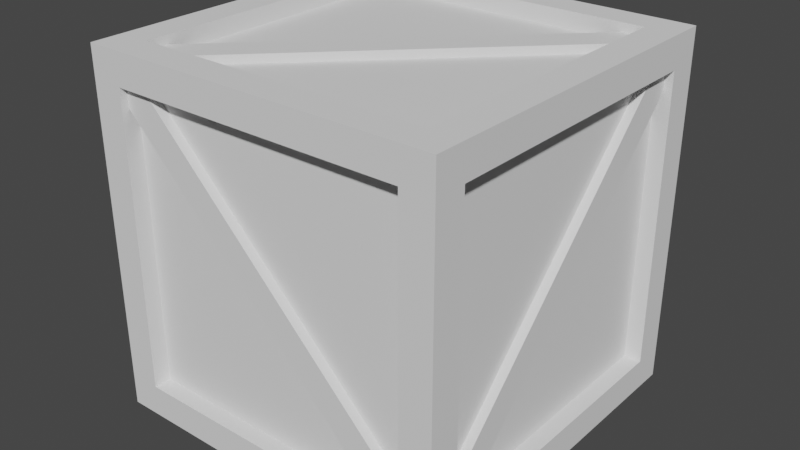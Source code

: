 # Source: lowPolyCrate.blend  (saved by Blender 2.80.43; exported with 4.5.12 LTS)
import bpy
from mathutils import Matrix  # noqa: F401  (used for matrix-valued properties, if any)

bpy.ops.wm.read_factory_settings(use_empty=True)
scene = bpy.context.scene
scene.name = 'Scene'

# ---- collections
col_collection = bpy.data.collections.new('Collection'); scene.collection.children.link(col_collection)

# ---- world
world_world = bpy.data.worlds.new('World'); scene.world = world_world
world_world.use_nodes = True; world_world.node_tree.nodes.clear()
_N = world_world.node_tree.nodes; _L = world_world.node_tree.links
n0 = _N.new('ShaderNodeOutputWorld'); n0.name = 'World Output'; n0.location = (300, 300)
n1 = _N.new('ShaderNodeBackground'); n1.name = 'Background'; n1.location = (10, 300)
n1.inputs[0].default_value = (0.05088, 0.05088, 0.05088, 1.0)
_L.new(n1.outputs[0], n0.inputs[0])
n0.is_active_output = True
world_world.color = (0.05088, 0.05088, 0.05088)
world_world.use_sun_shadow = False
world_world.sun_shadow_jitter_overblur = 0.0

# ---- meshes
me_cube = bpy.data.meshes.new('Cube')
me_cube.from_pydata([(1.0, 1.0, 1.0), (1.0, 1.0, -1.0), (1.0, -1.0, 1.0), (1.0, -1.0, -1.0), (-1.0, 1.0, 1.0), (-1.0, 1.0, -1.0), (-1.0, -1.0, 1.0), (-1.0, -1.0, -1.0), (0.8233, 0.8233, 1.0), (-0.8233, 0.8233, 1.0), (-0.8233, -0.8233, 1.0), (0.8233, -0.8233, 1.0), (0.8233, -1.0, 0.8233), (-0.8233, -1.0, -0.8233), (-1.0, -0.8233, -0.8233), (-1.0, -0.8233, 0.8233), (-1.0, 0.8233, 0.8233), (-1.0, 0.8233, -0.8233), (-0.8233, 0.8233, -1.0), (0.8233, 0.8233, -1.0), (0.8233, -0.8233, -1.0), (-0.8233, -0.8233, -1.0), (1.0, 0.8233, -0.8233), (1.0, 0.8233, 0.8233), (1.0, -0.8233, 0.8233), (1.0, -0.8233, -0.8233), (-0.8233, 1.0, 0.8233), (0.8233, 1.0, -0.8233), (0.8233, 0.8233, 0.9056), (-0.8233, 0.8233, 0.9056), (-0.8233, -0.8233, 0.9056), (0.8233, -0.8233, 0.9056), (0.8233, -0.9056, -0.8233), (0.8233, -0.9056, 0.8233), (-0.8233, -0.9056, 0.8233), (-0.8233, -0.9056, -0.8233), (-0.9056, -0.8233, -0.8233), (-0.9056, -0.8233, 0.8233), (-0.9056, 0.8233, 0.8233), (-0.9056, 0.8233, -0.8233), (-0.8233, 0.8233, -0.9056), (0.8233, 0.8233, -0.9056), (0.8233, -0.8233, -0.9056), (-0.8233, -0.8233, -0.9056), (0.9056, 0.8233, -0.8233), (0.9056, 0.8233, 0.8233), (0.9056, -0.8233, 0.8233), (0.9056, -0.8233, -0.8233), (-0.8233, 0.9056, -0.8233), (-0.8233, 0.9056, 0.8233), (0.8233, 0.9056, 0.8233), (0.8233, 0.9056, -0.8233), (0.8501, 1.0, -1.0), (-0.8501, 1.0, -1.0), (0.8501, -1.0, 1.0), (-0.8501, -1.0, 1.0), (-0.8501, -1.0, -1.0), (0.8501, -1.0, -1.0), (-0.8501, 1.0, 1.0), (0.8501, 1.0, 1.0), (-0.6999, 0.8233, 1.0), (0.6999, 0.8233, 1.0), (0.6999, -0.8233, 1.0), (-0.6999, -0.8233, 1.0), (-0.6999, -1.0, -0.8233), (0.6999, -1.0, -0.8233), (0.6999, -1.0, 0.8233), (-0.6999, -1.0, 0.8233), (0.6999, 0.8233, -1.0), (-0.6999, 0.8233, -1.0), (-0.6999, -0.8233, -1.0), (0.6999, -0.8233, -1.0), (0.6999, 1.0, -0.8233), (-0.6999, 1.0, 0.8233), (-0.6999, 0.8233, 0.9056), (0.6999, 0.8233, 0.9056), (0.6999, -0.8233, 0.9056), (-0.6999, -0.8233, 0.9056), (-0.6999, -0.9056, -0.8233), (0.6999, -0.9056, -0.8233), (0.6999, -0.9056, 0.8233), (-0.6999, -0.9056, 0.8233), (0.6999, 0.8233, -0.9056), (-0.6999, 0.8233, -0.9056), (-0.6999, -0.8233, -0.9056), (0.6999, -0.8233, -0.9056), (0.6999, 0.9056, -0.8233), (-0.6999, 0.9056, -0.8233), (-0.6999, 0.9056, 0.8233), (0.6999, 0.9056, 0.8233), (1.0, 1.0, 0.8616), (1.0, 1.0, -0.8616), (-1.0, -1.0, -0.8616), (-1.0, -1.0, 0.8616), (1.0, -1.0, 0.8616), (1.0, -1.0, -0.8616), (-1.0, 1.0, 0.8616), (-1.0, 1.0, -0.8616), (0.8233, -1.0, 0.7093), (0.8233, -1.0, -0.7093), (-0.8233, -1.0, -0.7093), (-0.8233, -1.0, 0.7093), (-1.0, -0.8233, -0.7093), (-1.0, -0.8233, 0.7093), (-1.0, 0.8233, 0.7093), (-1.0, 0.8233, -0.7093), (1.0, 0.8233, 0.7093), (1.0, 0.8233, -0.7093), (1.0, -0.8233, 0.7093), (1.0, -0.8233, -0.7093), (-0.8233, 1.0, 0.7093), (-0.8233, 1.0, -0.7093), (0.8233, 1.0, -0.7093), (0.8233, -0.9056, 0.7093), (0.8233, -0.9056, -0.7093), (-0.8233, -0.9056, -0.7093), (-0.8233, -0.9056, 0.7093), (-0.9056, -0.8233, -0.7093), (-0.9056, -0.8233, 0.7093), (-0.9056, 0.8233, 0.7093), (-0.9056, 0.8233, -0.7093), (0.9056, 0.8233, 0.7093), (0.9056, 0.8233, -0.7093), (0.9056, -0.8233, 0.7093), (0.9056, -0.8233, -0.7093), (-0.8233, 0.9056, 0.7093), (-0.8233, 0.9056, -0.7093), (0.8233, 0.9056, 0.7093), (0.8233, 0.9056, -0.7093), (-0.6999, 0.9056, 0.7093), (-0.6999, 0.9056, -0.7093), (0.6999, 0.9056, 0.7093), (0.6999, 0.9056, -0.7093), (0.6999, -0.9056, 0.7093), (0.6999, -0.9056, -0.7093), (-0.6999, -0.9056, 0.7093), (-0.6999, -0.9056, -0.7093), (-1.0, 0.8488, -1.0), (-1.0, -0.8488, -1.0), (1.0, 0.8488, 1.0), (1.0, -0.8488, 1.0), (-1.0, -0.8488, 1.0), (-1.0, 0.8488, 1.0), (1.0, -0.8488, -1.0), (1.0, 0.8488, -1.0), (0.8233, 0.6988, 1.0), (0.8233, -0.6988, 1.0), (-0.8233, -0.6988, 1.0), (-0.8233, 0.6988, 1.0), (-1.0, 0.6988, -0.8233), (-1.0, -0.6988, -0.8233), (-1.0, -0.6988, 0.8233), (-1.0, 0.6988, 0.8233), (-0.8233, 0.6988, -1.0), (-0.8233, -0.6988, -1.0), (0.8233, -0.6988, -1.0), (0.8233, 0.6988, -1.0), (1.0, -0.6988, -0.8233), (1.0, 0.6988, -0.8233), (1.0, 0.6988, 0.8233), (1.0, -0.6988, 0.8233), (0.8233, 0.6988, 0.9056), (0.8233, -0.6988, 0.9056), (-0.8233, -0.6988, 0.9056), (-0.8233, 0.6988, 0.9056), (-0.9056, 0.6988, -0.8233), (-0.9056, -0.6988, -0.8233), (-0.9056, -0.6988, 0.8233), (-0.9056, 0.6988, 0.8233), (-0.8233, 0.6988, -0.9056), (-0.8233, -0.6988, -0.9056), (0.8233, -0.6988, -0.9056), (0.8233, 0.6988, -0.9056), (0.9056, -0.6988, -0.8233), (0.9056, 0.6988, -0.8233), (0.9056, 0.6988, 0.8233), (0.9056, -0.6988, 0.8233), (-0.6999, 0.6988, -0.9056), (-0.6999, -0.6988, -0.9056), (0.6999, 0.6988, -0.9056), (0.6999, -0.6988, -0.9056), (0.6999, 0.6988, 0.9056), (0.6999, -0.6988, 0.9056), (-0.6999, 0.6988, 0.9056), (-0.6999, -0.6988, 0.9056), (0.9056, 0.6988, -0.7093), (0.9056, -0.6988, -0.7093), (0.9056, 0.6988, 0.7093), (0.9056, -0.6988, 0.7093), (-0.9056, -0.6988, -0.7093), (-0.9056, 0.6988, -0.7093), (-0.9056, -0.6988, 0.7093), (-0.9056, 0.6988, 0.7093), (0.8233, 1.0, 0.7093), (-0.8233, 1.0, -0.8233), (-0.6999, 1.0, -0.8233), (0.8233, 1.0, 0.8233), (0.6999, 1.0, 0.8233), (0.8233, -1.0, -0.8233), (-0.8233, -1.0, 0.8233), (0.6999, -0.9588, -0.8233), (-0.6999, -0.9588, 0.8233), (0.6999, -0.8682, -0.8233), (-0.6999, -0.8682, 0.8233), (-0.6999, 0.8682, -0.8233), (0.6999, 0.8682, 0.8233), (0.8233, -0.9588, -0.7093), (-0.8233, -0.9588, 0.7093), (-0.8233, 0.9588, -0.7093), (0.8233, -0.8682, -0.7093), (-0.8233, -0.8682, 0.7093), (-0.8233, 0.8682, -0.7093), (0.8233, 0.8682, 0.7093), (0.8233, 0.9588, 0.7093), (-0.8233, 0.9588, -0.8233), (-0.6999, 0.9588, -0.8233), (0.8233, 0.9588, 0.8233), (0.6999, 0.9588, 0.8233), (0.8233, -0.9588, -0.8233), (-0.8233, -0.9588, 0.8233), (-0.9553, -0.8233, 0.7093), (-0.9553, -0.8233, 0.8233), (-0.9553, 0.8233, -0.7093), (-0.9553, 0.8233, -0.8233), (0.9553, -0.8233, -0.7093), (0.9553, -0.8233, -0.8233), (0.9553, -0.6988, -0.8233), (0.9553, 0.8233, 0.7093), (0.9553, 0.6988, 0.8233), (0.9553, 0.8233, 0.8233), (-0.8651, 0.8233, -0.7093), (0.8651, 0.8233, 0.7093), (-0.8651, -0.8233, 0.7093), (0.8651, -0.8233, -0.7093), (-0.9553, 0.6988, -0.8233), (-0.9553, -0.6988, 0.8233), (0.8651, 0.6988, 0.8233), (0.8651, -0.6988, -0.8233), (-0.8651, -0.6988, 0.8233), (-0.8651, 0.6988, -0.8233), (0.6999, 0.8233, 0.9517), (0.8233, 0.8233, 0.9517), (-0.6999, -0.8233, 0.9517), (-0.8233, -0.8233, 0.9517), (-0.6999, 0.8233, -0.9517), (-0.8233, 0.8233, -0.9517), (0.6999, -0.8233, -0.9517), (0.8233, -0.8233, -0.9517), (-0.6999, 0.8233, -0.8618), (0.8233, -0.6988, -0.8618), (-0.8233, -0.6988, 0.9517), (0.8233, -0.6988, -0.9517), (0.8233, 0.6988, 0.9517), (-0.6999, -0.8233, 0.8618), (0.6999, -0.8233, -0.8618), (0.6999, 0.8233, 0.8618), (-0.8233, 0.6988, -0.9517), (-0.8233, 0.6988, -0.8618), (-0.8233, -0.6988, 0.8618), (0.8233, 0.6988, 0.8618)], [(15, 37), (39, 17), (32, 198)], [(98, 12, 33, 113), (60, 9, 29, 74), (112, 27, 51, 128), (118, 103, 220, 232), (70, 21, 43, 84), (58, 4, 9, 60), (141, 6, 10, 147), (54, 2, 11, 62), (139, 0, 8, 145), (94, 2, 12, 98), (3, 198, 65, 57), (92, 7, 13, 100), (93, 6, 15, 103), (142, 4, 16, 152), (97, 5, 17, 105), (138, 7, 14, 150), (52, 1, 19, 68), (143, 3, 20, 155), (56, 7, 21, 70), (137, 5, 18, 153), (90, 0, 23, 106), (140, 2, 24, 160), (95, 3, 25, 109), (144, 1, 22, 158), (96, 4, 26, 110), (59, 0, 196, 197), (91, 1, 27, 112), (53, 5, 194, 195), (184, 163, 30, 77), (135, 81, 34, 116), (192, 168, 38, 119), (180, 171, 42, 85), (188, 176, 46, 123), (131, 89, 50, 127), (61, 75, 255, 240), (68, 19, 41, 82), (69, 83, 248, 244), (150, 14, 36, 166), (151, 167, 238, 235), (85, 169, 257, 254), (110, 26, 49, 125), (62, 11, 31, 76), (152, 16, 38, 168), (158, 22, 44, 174), (100, 13, 35, 115), (163, 147, 250, 258), (160, 24, 46, 176), (27, 72, 86, 51), (72, 195, 87, 86), (20, 71, 246, 247), (63, 62, 76, 77), (12, 66, 80, 33), (66, 67, 81, 80), (155, 20, 247, 251), (69, 68, 82, 83), (13, 64, 78, 35), (64, 65, 79, 78), (125, 49, 88, 129), (129, 88, 89, 131), (170, 178, 84, 43), (178, 180, 85, 84), (113, 33, 80, 133), (133, 80, 81, 135), (162, 182, 76, 31), (182, 184, 77, 76), (1, 52, 72, 27), (52, 53, 195, 72), (4, 58, 73, 26), (58, 59, 197, 73), (3, 57, 71, 20), (57, 56, 70, 71), (5, 53, 69, 18), (53, 52, 68, 69), (7, 56, 64, 13), (56, 57, 65, 64), (2, 54, 66, 12), (54, 55, 67, 66), (6, 55, 63, 10), (55, 54, 62, 63), (0, 59, 61, 8), (59, 58, 60, 61), (147, 10, 243, 250), (71, 70, 84, 85), (26, 73, 88, 49), (73, 197, 89, 88), (8, 61, 240, 241), (61, 60, 74, 75), (79, 134, 136, 78), (134, 133, 135, 136), (32, 114, 134, 79), (114, 113, 133, 134), (87, 130, 132, 86), (130, 129, 131, 132), (48, 126, 130, 87), (126, 125, 129, 130), (16, 104, 119, 38), (104, 105, 120, 119), (3, 95, 99, 198), (101, 100, 115, 116), (111, 110, 125, 126), (22, 107, 122, 44), (107, 106, 121, 122), (14, 102, 117, 36), (102, 103, 118, 117), (86, 132, 128, 51), (132, 131, 127, 128), (173, 186, 124, 47), (186, 188, 123, 124), (165, 190, 120, 39), (190, 192, 119, 120), (78, 136, 115, 35), (136, 135, 116, 115), (0, 90, 193, 196), (90, 91, 112, 193), (5, 97, 111, 194), (97, 96, 110, 111), (2, 94, 108, 24), (94, 95, 109, 108), (1, 91, 107, 22), (91, 90, 106, 107), (4, 96, 104, 16), (96, 97, 105, 104), (7, 92, 102, 14), (92, 93, 103, 102), (93, 92, 100, 101), (95, 94, 98, 99), (24, 108, 123, 46), (108, 109, 124, 123), (193, 112, 128, 127), (99, 98, 113, 114), (117, 118, 191, 189), (189, 191, 192, 190), (36, 117, 189, 166), (166, 189, 190, 165), (122, 121, 187, 185), (185, 187, 188, 186), (44, 122, 185, 174), (174, 185, 186, 173), (75, 74, 183, 181), (181, 183, 184, 182), (28, 75, 181, 161), (161, 181, 182, 162), (83, 82, 179, 177), (177, 179, 180, 178), (40, 83, 177, 169), (169, 177, 178, 170), (165, 118, 232, 239), (159, 160, 176, 175), (19, 156, 172, 41), (156, 155, 171, 172), (109, 25, 225, 224), (157, 158, 174, 173), (151, 152, 168, 167), (21, 154, 170, 43), (154, 153, 169, 170), (149, 150, 166, 165), (9, 148, 164, 29), (148, 147, 163, 164), (11, 146, 162, 31), (146, 145, 161, 162), (121, 45, 175, 187), (187, 175, 176, 188), (82, 41, 172, 179), (179, 172, 171, 180), (118, 37, 167, 191), (191, 167, 168, 192), (74, 29, 164, 183), (183, 164, 163, 184), (3, 143, 157, 25), (143, 144, 158, 157), (0, 139, 159, 23), (139, 140, 160, 159), (7, 138, 154, 21), (138, 137, 153, 154), (1, 144, 156, 19), (144, 143, 155, 156), (5, 137, 149, 17), (137, 138, 150, 149), (6, 141, 151, 15), (141, 142, 152, 151), (2, 140, 146, 11), (140, 139, 145, 146), (4, 142, 148, 9), (142, 141, 147, 148), (173, 121, 231, 237), (120, 105, 222, 230), (105, 17, 223, 222), (121, 106, 227, 231), (157, 173, 237, 226), (65, 79, 202, 200), (195, 194, 214, 215), (167, 120, 230, 238), (77, 161, 259, 253), (71, 85, 254, 246), (111, 126, 211, 208), (79, 116, 210, 202), (87, 195, 215, 204), (199, 101, 116, 34), (55, 6, 199, 67), (93, 101, 199, 6), (67, 199, 219, 201), (116, 101, 207, 210), (81, 114, 209, 203), (204, 215, 213, 212), (205, 217, 208, 211), (213, 215, 208, 217), (214, 208, 215), (216, 213, 217), (201, 219, 207), (200, 218, 206), (201, 206, 209, 203), (200, 207, 210, 202), (201, 207, 200, 206), (127, 87, 204, 212), (114, 99, 206, 209), (197, 196, 216, 217), (126, 89, 205, 211), (193, 127, 212, 213), (194, 111, 208, 214), (196, 193, 213, 216), (89, 197, 217, 205), (67, 81, 203, 201), (198, 99, 206, 218), (200, 65, 198, 218), (233, 224, 228, 236), (231, 227, 226, 237), (225, 226, 224), (227, 229, 228), (230, 222, 235, 238), (232, 220, 234, 239), (221, 235, 220), (223, 234, 222), (222, 234, 220, 235), (224, 226, 227, 228), (17, 149, 234, 223), (25, 157, 226, 225), (159, 175, 236, 228), (175, 124, 233, 236), (15, 151, 235, 221), (124, 109, 224, 233), (103, 15, 221, 220), (23, 159, 228, 229), (106, 23, 229, 227), (149, 165, 239, 234), (253, 259, 252, 242), (255, 258, 250, 240), (245, 244, 256), (247, 246, 251), (243, 242, 250), (254, 257, 256, 246), (249, 251, 244, 248), (241, 240, 252), (242, 252, 240, 250), (244, 251, 246, 256), (83, 171, 249, 248), (10, 63, 242, 243), (161, 145, 252, 259), (169, 153, 256, 257), (75, 163, 258, 255), (63, 77, 253, 242), (18, 69, 244, 245), (145, 8, 241, 252), (171, 155, 251, 249), (153, 18, 245, 256)])
_uv = me_cube.uv_layers.new(name='UVMap')
_uv.uv.foreach_set('vector', [0.8641, 0.632, 0.8641, 0.613, 0.8759, 0.613, 0.8759, 0.632, 0.9231, 0.5719, 0.9231, 0.5925, 0.9113, 0.5925, 0.9113, 0.5719, 0.8995, 0.5751, 0.8995, 0.594, 0.8877, 0.594, 0.8877, 0.5751, 0.6769, 0.09764, 0.6769, 0.09764, 0.6769, 0.09764, 0.6769, 0.09764, 0.9113, 0.6146, 0.9113, 0.594, 0.9231, 0.594, 0.9231, 0.6146, 0.9861, 0.3136, 0.9861, 0.3386, 0.964, 0.3092, 0.964, 0.2886, 0.755, 0.3386, 0.7361, 0.3386, 0.7582, 0.3092, 0.7738, 0.3092, 0.7361, 0.03027, 0.7361, 0.005291, 0.7582, 0.03475, 0.7582, 0.05531, 0.9672, 0.005291, 0.9861, 0.005291, 0.964, 0.03475, 0.9485, 0.03475, 0.6769, 0.3731, 0.6769, 0.3553, 0.694, 0.3781, 0.694, 0.3928, 0.6769, 0.613, 0.694, 0.5902, 0.7059, 0.5902, 0.6914, 0.613, 0.4861, 0.6489, 0.4861, 0.672, 0.464, 0.6425, 0.464, 0.6235, 0.5034, 0.3386, 0.4861, 0.3386, 0.5082, 0.3092, 0.5225, 0.3092, 0.4861, 0.03049, 0.4861, 0.005291, 0.5082, 0.03475, 0.5082, 0.0555, 0.7188, 0.005291, 0.7361, 0.005291, 0.714, 0.03475, 0.6998, 0.03475, 0.7361, 0.3134, 0.7361, 0.3386, 0.714, 0.3092, 0.714, 0.2884, 0.4674, 0.672, 0.4861, 0.672, 0.464, 0.7014, 0.4486, 0.7014, 0.5655, 0.8531, 0.5655, 0.8783, 0.5434, 0.8488, 0.5434, 0.8281, 0.6914, 0.8706, 0.6769, 0.8706, 0.694, 0.8478, 0.7059, 0.8478, 0.6769, 0.6324, 0.6769, 0.613, 0.694, 0.6357, 0.694, 0.6518, 0.7361, 0.6489, 0.7361, 0.672, 0.714, 0.6425, 0.714, 0.6235, 0.505, 0.672, 0.4861, 0.672, 0.5082, 0.6425, 0.5238, 0.6425, 0.4861, 0.3617, 0.4861, 0.3386, 0.5082, 0.3681, 0.5082, 0.3871, 0.7172, 0.3386, 0.7361, 0.3386, 0.714, 0.3681, 0.6985, 0.3681, 0.4861, 0.3156, 0.4861, 0.3386, 0.464, 0.3092, 0.464, 0.2902, 0.6914, 0.3553, 0.6769, 0.3553, 0.694, 0.3325, 0.7059, 0.3325, 0.6769, 0.1155, 0.6769, 0.09764, 0.694, 0.1204, 0.694, 0.1351, 0.4674, 0.005291, 0.4861, 0.005291, 0.464, 0.03475, 0.4486, 0.03475, 0.7515, 0.7475, 0.767, 0.7475, 0.767, 0.7682, 0.7515, 0.7682, 0.8086, 0.7269, 0.8228, 0.7269, 0.8228, 0.7475, 0.8086, 0.7475, 0.1778, 0.03053, 0.1776, 0.01062, 0.1904, 0.01035, 0.1906, 0.03027, 0.7361, 0.7475, 0.7515, 0.7475, 0.7515, 0.7682, 0.7361, 0.7682, 0.04035, 0.5691, 0.04059, 0.589, 0.02779, 0.5893, 0.02755, 0.5694, 0.8086, 0.7682, 0.8228, 0.7682, 0.8228, 0.7888, 0.8086, 0.7888, 0.6769, 0.09764, 0.6769, 0.09764, 0.6769, 0.09764, 0.6769, 0.09764, 0.4861, 0.6925, 0.4861, 0.672, 0.4979, 0.672, 0.4979, 0.6925, 0.6769, 0.09764, 0.6769, 0.09764, 0.6769, 0.09764, 0.6769, 0.09764, 0.616, 0.9049, 0.616, 0.9256, 0.6042, 0.9256, 0.6042, 0.9049, 0.6769, 0.09764, 0.6769, 0.09764, 0.6769, 0.09764, 0.6769, 0.09764, 0.9511, 0.3386, 0.9511, 0.5925, 0.9456, 0.5925, 0.9456, 0.3386, 0.8877, 0.613, 0.8877, 0.594, 0.8995, 0.594, 0.8995, 0.613, 0.5215, 0.6925, 0.5215, 0.672, 0.5333, 0.672, 0.5333, 0.6925, 0.6042, 0.9049, 0.6042, 0.9256, 0.5924, 0.9256, 0.5924, 0.9049, 0.6396, 0.9049, 0.6396, 0.9256, 0.6278, 0.9256, 0.6278, 0.9049, 0.8759, 0.594, 0.8759, 0.613, 0.8641, 0.613, 0.8641, 0.594, 0.6769, 0.09764, 0.6769, 0.09764, 0.6769, 0.09764, 0.6769, 0.09764, 0.6514, 0.9049, 0.6514, 0.9256, 0.6396, 0.9256, 0.6396, 0.9049, 0.557, 0.672, 0.557, 0.6925, 0.5452, 0.6925, 0.5452, 0.672, 0.557, 0.6925, 0.557, 0.9258, 0.5452, 0.9258, 0.5452, 0.6925, 0.7791, 0.7682, 0.7791, 0.7888, 0.773, 0.7888, 0.773, 0.7682, 0.5215, 0.9258, 0.5215, 0.6925, 0.5333, 0.6925, 0.5333, 0.9258, 0.5097, 0.9258, 0.5097, 0.9053, 0.5215, 0.9053, 0.5215, 0.9258, 0.5097, 0.9053, 0.5097, 0.672, 0.5215, 0.672, 0.5215, 0.9053, 0.7799, 0.7267, 0.7799, 0.7475, 0.7739, 0.7475, 0.7739, 0.7267, 0.4861, 0.9258, 0.4861, 0.6925, 0.4979, 0.6925, 0.4979, 0.9258, 0.5333, 0.9258, 0.5333, 0.9053, 0.5452, 0.9053, 0.5452, 0.9258, 0.5333, 0.9053, 0.5333, 0.672, 0.5452, 0.672, 0.5452, 0.9053, 0.209, 0.5379, 0.224, 0.5379, 0.224, 0.5548, 0.209, 0.5548, 0.209, 0.5548, 0.224, 0.5548, 0.224, 0.7467, 0.209, 0.7467, 0.29, 0.3985, 0.29, 0.3816, 0.3064, 0.3816, 0.3064, 0.3985, 0.29, 0.3816, 0.29, 0.1897, 0.3064, 0.1897, 0.3064, 0.3816, 0.2389, 0.7637, 0.224, 0.7637, 0.224, 0.7467, 0.2389, 0.7467, 0.2389, 0.7467, 0.224, 0.7467, 0.224, 0.5548, 0.2389, 0.5548, 0.02447, 0.7637, 0.02447, 0.7806, 0.008156, 0.7806, 0.008156, 0.7637, 0.02447, 0.7806, 0.02447, 0.9725, 0.008156, 0.9725, 0.008156, 0.7806, 0.6769, 0.09764, 0.6914, 0.09764, 0.7059, 0.1204, 0.694, 0.1204, 0.6914, 0.09764, 0.4674, 0.005291, 0.4486, 0.03475, 0.7059, 0.1204, 0.4861, 0.3386, 0.4674, 0.3386, 0.4486, 0.3092, 0.464, 0.3092, 0.4674, 0.3386, 0.6914, 0.3553, 0.7059, 0.3325, 0.4486, 0.3092, 0.5655, 0.8783, 0.5468, 0.8783, 0.528, 0.8488, 0.5434, 0.8488, 0.5468, 0.8783, 0.6914, 0.8706, 0.7059, 0.8478, 0.528, 0.8488, 0.6769, 0.613, 0.6914, 0.613, 0.7059, 0.6357, 0.694, 0.6357, 0.6914, 0.613, 0.4674, 0.672, 0.4486, 0.7014, 0.7059, 0.6357, 0.4861, 0.672, 0.4674, 0.672, 0.4486, 0.6425, 0.464, 0.6425, 0.4674, 0.672, 0.6914, 0.613, 0.7059, 0.5902, 0.4486, 0.6425, 0.6769, 0.3553, 0.6914, 0.3553, 0.7059, 0.3781, 0.694, 0.3781, 0.6914, 0.3553, 0.4674, 0.3386, 0.4486, 0.3681, 0.7059, 0.3781, 0.7361, 0.3386, 0.7361, 0.3136, 0.7582, 0.2886, 0.7582, 0.3092, 0.7361, 0.3136, 0.7361, 0.03027, 0.7582, 0.05531, 0.7582, 0.2886, 0.9861, 0.005291, 0.9861, 0.03027, 0.964, 0.05531, 0.964, 0.03475, 0.9861, 0.03027, 0.9861, 0.3136, 0.964, 0.2886, 0.964, 0.05531, 0.767, 0.7475, 0.767, 0.7267, 0.773, 0.7267, 0.773, 0.7475, 0.9113, 0.8479, 0.9113, 0.6146, 0.9231, 0.6146, 0.9231, 0.8479, 0.4979, 0.9258, 0.4979, 0.9053, 0.5097, 0.9053, 0.5097, 0.9258, 0.4979, 0.9053, 0.4979, 0.672, 0.5097, 0.672, 0.5097, 0.9053, 0.8289, 0.7475, 0.8289, 0.768, 0.8228, 0.768, 0.8228, 0.7475, 0.9231, 0.3386, 0.9231, 0.5719, 0.9113, 0.5719, 0.9113, 0.3386, 0.09054, 0.3816, 0.07561, 0.3816, 0.07561, 0.1897, 0.09054, 0.1897, 0.07561, 0.3816, 0.2389, 0.7467, 0.2389, 0.5548, 0.07561, 0.1897, 0.7504, 0.7682, 0.7646, 0.7682, 0.7646, 0.7888, 0.7504, 0.7888, 0.07561, 0.3985, 0.2389, 0.7637, 0.2389, 0.7467, 0.07561, 0.3816, 0.008156, 0.5548, 0.02309, 0.5548, 0.02309, 0.7467, 0.008156, 0.7467, 0.02309, 0.5548, 0.209, 0.5548, 0.209, 0.7467, 0.02309, 0.7467, 0.7361, 0.7682, 0.7504, 0.7682, 0.7504, 0.7888, 0.7361, 0.7888, 0.02309, 0.5379, 0.209, 0.5379, 0.209, 0.5548, 0.02309, 0.5548, 0.9113, 0.3386, 0.9113, 0.3576, 0.8995, 0.3576, 0.8995, 0.3386, 0.9113, 0.3576, 0.9113, 0.594, 0.8995, 0.594, 0.8995, 0.3576, 0.6769, 0.613, 0.6769, 0.5951, 0.694, 0.5755, 0.694, 0.5902, 0.8759, 0.3576, 0.8759, 0.594, 0.8641, 0.594, 0.8641, 0.3576, 0.8877, 0.8495, 0.8877, 0.613, 0.8995, 0.613, 0.8995, 0.8495, 0.8995, 0.8495, 0.8995, 0.8305, 0.9113, 0.8305, 0.9113, 0.8495, 0.8995, 0.8305, 0.8995, 0.594, 0.9113, 0.594, 0.9113, 0.8305, 0.8759, 0.594, 0.8759, 0.5751, 0.8877, 0.5751, 0.8877, 0.594, 0.8759, 0.5751, 0.8759, 0.3386, 0.8877, 0.3386, 0.8877, 0.5751, 0.008156, 0.7467, 0.02309, 0.7467, 0.02309, 0.7637, 0.008156, 0.7637, 0.02309, 0.7467, 0.209, 0.7467, 0.209, 0.7637, 0.02309, 0.7637, 0.8086, 0.7889, 0.7943, 0.7889, 0.7943, 0.7682, 0.8086, 0.7682, 0.03748, 0.3212, 0.04035, 0.5691, 0.02755, 0.5694, 0.02468, 0.3215, 0.8086, 0.7682, 0.7943, 0.7682, 0.7943, 0.7475, 0.8086, 0.7475, 0.1807, 0.2784, 0.1778, 0.03053, 0.1906, 0.03027, 0.1935, 0.2781, 0.09054, 0.1897, 0.07561, 0.1897, 0.07561, 0.1728, 0.09054, 0.1728, 0.07561, 0.1897, 0.2389, 0.5548, 0.2389, 0.5379, 0.07561, 0.1728, 0.6769, 0.3553, 0.6769, 0.3375, 0.694, 0.3178, 0.694, 0.3325, 0.6769, 0.3375, 0.6769, 0.1155, 0.694, 0.1351, 0.694, 0.3178, 0.4861, 0.005291, 0.4861, 0.02837, 0.464, 0.05374, 0.464, 0.03475, 0.4861, 0.02837, 0.4861, 0.3156, 0.464, 0.2902, 0.464, 0.05374, 0.4861, 0.672, 0.4861, 0.6489, 0.5082, 0.6235, 0.5082, 0.6425, 0.4861, 0.6489, 0.4861, 0.3617, 0.5082, 0.3871, 0.5082, 0.6235, 0.7361, 0.3386, 0.7361, 0.3617, 0.714, 0.3871, 0.714, 0.3681, 0.7361, 0.3617, 0.7361, 0.6489, 0.714, 0.6235, 0.714, 0.3871, 0.4861, 0.005291, 0.5034, 0.005291, 0.5225, 0.03475, 0.5082, 0.03475, 0.5034, 0.005291, 0.7188, 0.005291, 0.6998, 0.03475, 0.5225, 0.03475, 0.7361, 0.3386, 0.7188, 0.3386, 0.6998, 0.3092, 0.714, 0.3092, 0.7188, 0.3386, 0.5034, 0.3386, 0.5225, 0.3092, 0.6998, 0.3092, 0.4861, 0.3617, 0.4861, 0.6489, 0.464, 0.6235, 0.464, 0.3871, 0.6769, 0.5951, 0.6769, 0.3731, 0.694, 0.3928, 0.694, 0.5755, 0.8759, 0.8495, 0.8759, 0.8305, 0.8877, 0.8305, 0.8877, 0.8495, 0.8759, 0.8305, 0.8759, 0.594, 0.8877, 0.594, 0.8877, 0.8305, 0.8995, 0.3386, 0.8995, 0.5751, 0.8877, 0.5751, 0.8877, 0.3386, 0.8641, 0.8685, 0.8641, 0.632, 0.8759, 0.632, 0.8759, 0.8685, 0.02421, 0.2816, 0.02134, 0.03376, 0.03414, 0.0335, 0.03701, 0.2814, 0.03701, 0.2814, 0.03414, 0.0335, 0.1778, 0.03053, 0.1807, 0.2784, 0.02445, 0.3016, 0.02421, 0.2816, 0.03701, 0.2814, 0.03724, 0.3013, 0.03724, 0.3013, 0.03701, 0.2814, 0.1807, 0.2784, 0.1809, 0.2983, 0.194, 0.318, 0.1969, 0.5659, 0.1841, 0.5661, 0.1812, 0.3182, 0.1812, 0.3182, 0.1841, 0.5661, 0.04035, 0.5691, 0.03748, 0.3212, 0.1937, 0.2981, 0.194, 0.318, 0.1812, 0.3182, 0.1809, 0.2983, 0.1809, 0.2983, 0.1812, 0.3182, 0.03748, 0.3212, 0.03724, 0.3013, 0.224, 0.7806, 0.224, 0.9725, 0.2076, 0.9725, 0.2076, 0.7806, 0.2076, 0.7806, 0.2076, 0.9725, 0.02447, 0.9725, 0.02447, 0.7806, 0.7515, 0.7475, 0.7361, 0.7475, 0.7361, 0.7267, 0.7515, 0.7267, 0.2076, 0.7637, 0.2076, 0.7806, 0.02447, 0.7806, 0.02447, 0.7637, 0.09054, 0.3816, 0.09054, 0.1897, 0.1069, 0.1897, 0.1069, 0.3816, 0.1069, 0.3816, 0.1069, 0.1897, 0.29, 0.1897, 0.29, 0.3816, 0.7515, 0.7267, 0.767, 0.7267, 0.767, 0.7475, 0.7515, 0.7475, 0.1069, 0.3985, 0.1069, 0.3816, 0.29, 0.3816, 0.29, 0.3985, 0.9568, 0.8495, 0.9568, 0.594, 0.9619, 0.594, 0.9619, 0.8495, 0.6514, 0.672, 0.6514, 0.9049, 0.6396, 0.9049, 0.6396, 0.672, 0.5924, 0.672, 0.5924, 0.6927, 0.5806, 0.6927, 0.5806, 0.672, 0.5924, 0.6927, 0.5924, 0.9256, 0.5806, 0.9256, 0.5806, 0.6927, 0.8172, 0.8078, 0.8172, 0.7888, 0.8228, 0.7888, 0.8228, 0.8078, 0.6396, 0.672, 0.6396, 0.9049, 0.6278, 0.9049, 0.6278, 0.672, 0.6042, 0.672, 0.6042, 0.9049, 0.5924, 0.9049, 0.5924, 0.672, 0.5688, 0.672, 0.5688, 0.6927, 0.557, 0.6927, 0.557, 0.672, 0.5688, 0.6927, 0.5688, 0.9256, 0.557, 0.9256, 0.557, 0.6927, 0.616, 0.672, 0.616, 0.9049, 0.6042, 0.9049, 0.6042, 0.672, 0.616, 0.9256, 0.616, 0.9049, 0.6278, 0.9049, 0.6278, 0.9256, 0.616, 0.9049, 0.616, 0.672, 0.6278, 0.672, 0.6278, 0.9049, 0.5688, 0.9256, 0.5688, 0.9049, 0.5806, 0.9049, 0.5806, 0.9256, 0.5688, 0.9049, 0.5688, 0.672, 0.5806, 0.672, 0.5806, 0.9049, 0.8086, 0.7475, 0.7943, 0.7475, 0.7943, 0.7267, 0.8086, 0.7267, 0.1841, 0.5661, 0.1843, 0.586, 0.04059, 0.589, 0.04035, 0.5691, 0.09054, 0.1897, 0.09054, 0.1728, 0.1069, 0.1728, 0.1069, 0.1897, 0.1069, 0.1897, 0.1069, 0.1728, 0.29, 0.1728, 0.29, 0.1897, 0.8228, 0.7682, 0.8086, 0.7682, 0.8086, 0.7475, 0.8228, 0.7475, 0.03414, 0.0335, 0.0339, 0.01358, 0.1776, 0.01062, 0.1778, 0.03053, 0.224, 0.9725, 0.224, 0.9894, 0.2076, 0.9894, 0.2076, 0.9725, 0.2076, 0.9725, 0.2076, 0.9894, 0.02447, 0.9894, 0.02447, 0.9725, 0.4861, 0.3386, 0.505, 0.3386, 0.5238, 0.3681, 0.5082, 0.3681, 0.505, 0.3386, 0.7172, 0.3386, 0.6985, 0.3681, 0.5238, 0.3681, 0.7361, 0.672, 0.7172, 0.672, 0.6985, 0.6425, 0.714, 0.6425, 0.7172, 0.672, 0.505, 0.672, 0.5238, 0.6425, 0.6985, 0.6425, 0.6769, 0.8706, 0.6769, 0.8511, 0.694, 0.8318, 0.694, 0.8478, 0.6769, 0.8511, 0.6769, 0.6324, 0.694, 0.6518, 0.694, 0.8318, 0.4861, 0.672, 0.4861, 0.6972, 0.464, 0.7222, 0.464, 0.7014, 0.4861, 0.6972, 0.5655, 0.8531, 0.5434, 0.8281, 0.464, 0.7222, 0.7361, 0.005291, 0.7361, 0.03049, 0.714, 0.0555, 0.714, 0.03475, 0.7361, 0.03049, 0.7361, 0.3134, 0.714, 0.2884, 0.714, 0.0555, 0.4861, 0.3386, 0.4861, 0.3134, 0.5082, 0.2884, 0.5082, 0.3092, 0.4861, 0.3134, 0.4861, 0.03049, 0.5082, 0.0555, 0.5082, 0.2884, 0.7361, 0.005291, 0.755, 0.005291, 0.7738, 0.03475, 0.7582, 0.03475, 0.755, 0.005291, 0.9672, 0.005291, 0.9485, 0.03475, 0.7738, 0.03475, 0.9861, 0.3386, 0.9672, 0.3386, 0.9485, 0.3092, 0.964, 0.3092, 0.9672, 0.3386, 0.755, 0.3386, 0.7738, 0.3092, 0.9485, 0.3092, 0.962, 0.594, 0.962, 0.3386, 0.9671, 0.3386, 0.9671, 0.594, 0.6769, 0.09764, 0.6769, 0.09764, 0.6769, 0.09764, 0.6769, 0.09764, 0.834, 0.7888, 0.834, 0.8078, 0.8284, 0.8078, 0.8284, 0.7888, 0.6769, 0.09764, 0.6769, 0.09764, 0.6769, 0.09764, 0.6769, 0.09764, 0.6769, 0.09764, 0.6769, 0.09764, 0.6769, 0.09764, 0.6769, 0.09764, 0.6769, 0.09764, 0.6769, 0.09764, 0.6769, 0.09764, 0.6769, 0.09764, 0.7464, 0.8093, 0.7464, 0.7888, 0.7516, 0.7888, 0.7516, 0.8093, 0.9669, 0.594, 0.9669, 0.8495, 0.9619, 0.8495, 0.9619, 0.594, 0.9511, 0.5925, 0.9511, 0.3386, 0.9565, 0.3386, 0.9565, 0.5925, 0.6769, 0.09764, 0.6769, 0.09764, 0.6769, 0.09764, 0.6769, 0.09764, 0.6769, 0.09764, 0.6769, 0.09764, 0.6769, 0.09764, 0.6769, 0.09764, 0.6581, 0.9274, 0.6581, 0.672, 0.6627, 0.672, 0.6627, 0.9274, 0.6769, 0.09764, 0.6769, 0.09764, 0.6769, 0.09764, 0.6769, 0.09764, 0.8759, 0.3386, 0.8759, 0.3576, 0.8641, 0.3576, 0.8641, 0.3386, 0.4674, 0.3386, 0.4861, 0.3386, 0.464, 0.3681, 0.4486, 0.3681, 0.4861, 0.3617, 0.464, 0.3871, 0.464, 0.3681, 0.4861, 0.3386, 0.7516, 0.8093, 0.7516, 0.7888, 0.7567, 0.7888, 0.7567, 0.8093, 0.6769, 0.09764, 0.6769, 0.09764, 0.6769, 0.09764, 0.6769, 0.09764, 0.692, 0.9274, 0.692, 0.672, 0.6967, 0.672, 0.6967, 0.9274, 0.6854, 0.9274, 0.674, 0.9274, 0.674, 0.672, 0.6854, 0.672, 0.6627, 0.672, 0.674, 0.672, 0.674, 0.9274, 0.6627, 0.9274, 0.8431, 0.3521, 0.8431, 0.7122, 0.8221, 0.7132, 0.8221, 0.3531, 0.8321, 0.7267, 0.8221, 0.7132, 0.8431, 0.7122, 0.833, 0.3386, 0.8431, 0.3521, 0.8221, 0.3531, 0.8431, 0.3531, 0.854, 0.3386, 0.8641, 0.3521, 0.8641, 0.7122, 0.8531, 0.7267, 0.8431, 0.7132, 0.6854, 0.9274, 0.6854, 0.672, 0.6967, 0.672, 0.6967, 0.9274, 0.6514, 0.9274, 0.6514, 0.672, 0.6627, 0.672, 0.6627, 0.9274, 0.8431, 0.3531, 0.8641, 0.3521, 0.8641, 0.7122, 0.8431, 0.7132, 0.7897, 0.7267, 0.7897, 0.9821, 0.785, 0.9821, 0.785, 0.7267, 0.6769, 0.09764, 0.6769, 0.09764, 0.6769, 0.09764, 0.6769, 0.09764, 0.7464, 0.7888, 0.7464, 0.8093, 0.7413, 0.8093, 0.7413, 0.7888, 0.7897, 0.9821, 0.7897, 0.7267, 0.7943, 0.7267, 0.7943, 0.9821, 0.6769, 0.09764, 0.6769, 0.09764, 0.6769, 0.09764, 0.6769, 0.09764, 0.7619, 0.7888, 0.7619, 0.8078, 0.7567, 0.8078, 0.7567, 0.7888, 0.7619, 0.8078, 0.7619, 0.7888, 0.7671, 0.7888, 0.7671, 0.8078, 0.6769, 0.09764, 0.6769, 0.09764, 0.6769, 0.09764, 0.6769, 0.09764, 0.6769, 0.09764, 0.6769, 0.09764, 0.6769, 0.09764, 0.6769, 0.09764, 0.7671, 0.8078, 0.7671, 0.7888, 0.7722, 0.7888, 0.7722, 0.8078, 0.7361, 0.7888, 0.7413, 0.7888, 0.7413, 0.8093, 0.7361, 0.8093, 0.7192, 0.9274, 0.708, 0.9274, 0.708, 0.672, 0.7192, 0.672, 0.9231, 0.3386, 0.9344, 0.3386, 0.9344, 0.594, 0.9231, 0.594, 0.79, 0.3386, 0.801, 0.3532, 0.7799, 0.3521, 0.801, 0.7132, 0.791, 0.7267, 0.7799, 0.7121, 0.708, 0.9274, 0.6967, 0.9274, 0.6967, 0.672, 0.708, 0.672, 0.7192, 0.672, 0.7305, 0.672, 0.7305, 0.9274, 0.7192, 0.9274, 0.8121, 0.7267, 0.801, 0.7121, 0.8221, 0.7132, 0.8111, 0.3386, 0.8221, 0.3532, 0.801, 0.3521, 0.801, 0.3521, 0.8221, 0.3532, 0.8221, 0.7132, 0.801, 0.7121, 0.7799, 0.3521, 0.801, 0.3532, 0.801, 0.7132, 0.7799, 0.7121, 0.8289, 0.7476, 0.8289, 0.7269, 0.8345, 0.7269, 0.8345, 0.7476, 0.8284, 0.768, 0.8284, 0.7888, 0.8228, 0.7888, 0.8228, 0.768, 0.6769, 0.09764, 0.6769, 0.09764, 0.6769, 0.09764, 0.6769, 0.09764, 0.785, 0.7267, 0.785, 0.9821, 0.7799, 0.9821, 0.7799, 0.7267, 0.8086, 0.8095, 0.8086, 0.7888, 0.8142, 0.7888, 0.8142, 0.8095, 0.6769, 0.09764, 0.6769, 0.09764, 0.6769, 0.09764, 0.6769, 0.09764, 0.8289, 0.7666, 0.8289, 0.7476, 0.8345, 0.7476, 0.8345, 0.7666, 0.834, 0.768, 0.834, 0.7888, 0.8284, 0.7888, 0.8284, 0.768, 0.8228, 0.8078, 0.8228, 0.7888, 0.8284, 0.7888, 0.8284, 0.8078, 0.6769, 0.09764, 0.6769, 0.09764, 0.6769, 0.09764, 0.6769, 0.09764, 0.9456, 0.8479, 0.9456, 0.594, 0.9568, 0.594, 0.9568, 0.8479, 0.9343, 0.8479, 0.9343, 0.594, 0.9456, 0.594, 0.9456, 0.8479, 0.7689, 0.7267, 0.758, 0.7122, 0.7799, 0.712, 0.769, 0.3386, 0.7799, 0.3532, 0.758, 0.3533, 0.747, 0.7267, 0.7361, 0.7122, 0.758, 0.712, 0.9456, 0.3386, 0.9456, 0.5925, 0.9344, 0.5925, 0.9344, 0.3386, 0.9343, 0.8479, 0.9231, 0.8479, 0.9231, 0.594, 0.9343, 0.594, 0.7471, 0.3386, 0.758, 0.3532, 0.7361, 0.3533, 0.7361, 0.7122, 0.7361, 0.3533, 0.758, 0.3532, 0.758, 0.712, 0.758, 0.7122, 0.758, 0.3533, 0.7799, 0.3532, 0.7799, 0.712, 0.736, 0.672, 0.736, 0.9258, 0.7305, 0.9258, 0.7305, 0.672, 0.773, 0.7682, 0.773, 0.7888, 0.767, 0.7888, 0.767, 0.7682, 0.6769, 0.09764, 0.6769, 0.09764, 0.6769, 0.09764, 0.6769, 0.09764, 0.6769, 0.09764, 0.6769, 0.09764, 0.6769, 0.09764, 0.6769, 0.09764, 0.9565, 0.5925, 0.9565, 0.3386, 0.962, 0.3386, 0.962, 0.5925, 0.6769, 0.09764, 0.6769, 0.09764, 0.6769, 0.09764, 0.6769, 0.09764, 0.8228, 0.7475, 0.8228, 0.7269, 0.8289, 0.7269, 0.8289, 0.7475, 0.773, 0.7682, 0.773, 0.7475, 0.7791, 0.7475, 0.7791, 0.7682, 0.6769, 0.09764, 0.6769, 0.09764, 0.6769, 0.09764, 0.6769, 0.09764, 0.773, 0.7475, 0.773, 0.7682, 0.767, 0.7682, 0.767, 0.7475])
me_cube.use_remesh_preserve_volume = False
me_cube.use_remesh_preserve_attributes = False
me_cube.use_mirror_vertex_groups = False
me_cube.update()

# ---- objects
ob_cube = bpy.data.objects.new('Cube', me_cube)

# ---- transforms, parenting, visibility, modifiers, constraints
ob_cube.location = (0.0, 0.0, 0.0)
ob_cube.lock_rotations_4d = False
ob_cube.empty_display_type = 'ARROWS'
ob_cube.lineart.crease_threshold = 0.0

# ---- collection membership
col_collection.objects.link(ob_cube)

# ---- scene / render settings (as saved in the file)
scene.frame_start = 1; scene.frame_end = 250; scene.frame_set(1)
scene.render.engine = 'BLENDER_EEVEE_NEXT'
scene.render.motion_blur_shutter = 1.0
scene.cycles.use_denoising = False
scene.cycles.samples = 128
scene.cycles.sampling_pattern = 'TABULATED_SOBOL'
scene.cycles.use_adaptive_sampling = False
scene.cycles.use_light_tree = False
scene.view_settings.view_transform = 'Filmic'
bpy.context.view_layer.update()

# ---- added for rendering (the .blend has no active camera and no usable light): camera, sun
cam_auto = bpy.data.cameras.new('AutoCamera')
cam_auto.lens = 50.0
cam_auto.sensor_width = 36.0
cam_auto.clip_end = 1000.0
ob_auto_camera = bpy.data.objects.new('AutoCamera', cam_auto)
scene.collection.objects.link(ob_auto_camera)
ob_auto_camera.location = (3.20507, -3.84609, 2.56406)
ob_auto_camera.rotation_euler = (1.09748, -7.21219e-08, 0.694738)
scene.camera = ob_auto_camera
light_auto_sun = bpy.data.lights.new('AutoSun', 'SUN')
light_auto_sun.energy = 3.0
light_auto_sun.angle = 0.0523599
ob_auto_sun = bpy.data.objects.new('AutoSun', light_auto_sun)
scene.collection.objects.link(ob_auto_sun)
ob_auto_sun.rotation_euler = (0.872665, 0.174533, 0.523599)
bpy.context.view_layer.update()
